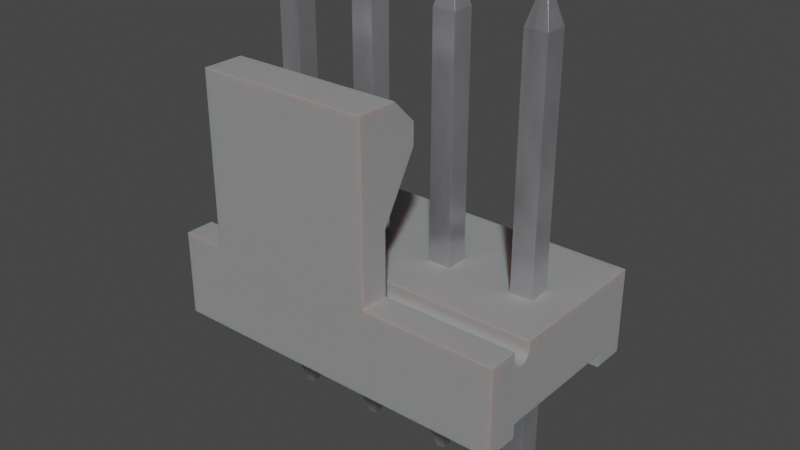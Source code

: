 # Source: Conn_Molex_KK_1x4_0470531000.blend  (saved by Blender 4.1.24; exported with 4.5.12 LTS)
import bpy
from mathutils import Matrix  # noqa: F401  (used for matrix-valued properties, if any)

bpy.ops.wm.read_factory_settings(use_empty=True)
scene = bpy.context.scene
scene.name = 'Scene'

# ---- collections
col_conn_molex_kk_1x4_0470531000 = bpy.data.collections.new('Conn_Molex_KK_1x4_0470531000'); scene.collection.children.link(col_conn_molex_kk_1x4_0470531000)

# ---- materials (node trees are filled in below, after node groups)
mat_plastic_case_white = bpy.data.materials.new('plastic_case_white')
mat_plastic_case_white.preview_render_type = 'CUBE'
mat_metal_pins = bpy.data.materials.new('metal_pins')
mat_metal_pins.preview_render_type = 'CUBE'

# ---- material node trees
mat_plastic_case_white.use_nodes = True; mat_plastic_case_white.node_tree.nodes.clear()
_N = mat_plastic_case_white.node_tree.nodes; _L = mat_plastic_case_white.node_tree.links
n0 = _N.new('ShaderNodeOutputMaterial'); n0.name = 'Material Output'; n0.location = (300, 300)
n1 = _N.new('ShaderNodeBsdfPrincipled'); n1.name = 'Principled BSDF'; n1.location = (-34, 272)
n1.distribution = 'GGX'
n1.subsurface_method = 'BURLEY'
n1.inputs[1].default_value = 0.02
n1.inputs[2].default_value = 0.4636
n1.inputs[3].default_value = 1.4
n1.inputs[8].default_value = 1.0
n1.inputs[10].default_value = 0.3682
n1.inputs[13].default_value = 0.6591
n1.inputs[18].default_value = 0.2318
n1.inputs[20].default_value = 0.6709
n1.inputs[24].default_value = 0.1191
n1.inputs[27].default_value = (0.0, 0.0, 0.0, 1.0)
n1.inputs[28].default_value = 1.0
n2 = _N.new('ShaderNodeMapping'); n2.name = 'Mapping'; n2.location = (-1010, 265)
n2.inputs[3].default_value = (3.0, 1.0, 1.0)
n3 = _N.new('ShaderNodeTexCoord'); n3.name = 'Texture Coordinate'; n3.location = (-1250, 180)
n4 = _N.new('ShaderNodeBump'); n4.name = 'Bump'; n4.location = (-376, -99)
n4.inputs[0].default_value = 0.05
n4.inputs[1].default_value = 1.0
n4.inputs[2].default_value = 1.0
n5 = _N.new('ShaderNodeTexNoise'); n5.name = 'Noise Texture'; n5.location = (-662, 176)
n5.inputs[2].default_value = 88.0
n5.inputs[3].default_value = 10.8
n5.inputs[4].default_value = 0.9167
n5.inputs[8].default_value = 1.6
n6 = _N.new('ShaderNodeValToRGB'); n6.name = 'ColorRamp'; n6.location = (-354, 186)
while len(n6.color_ramp.elements) > 1: n6.color_ramp.elements.remove(n6.color_ramp.elements[-1])
n6.color_ramp.elements[0].position = 0.0; n6.color_ramp.elements[0].color = (0.2596, 0.2596, 0.2596, 1.0)
_e = n6.color_ramp.elements.new(1.0); _e.color = (0.6303, 0.6303, 0.6303, 1.0)
n7 = _N.new('ShaderNodeMix'); n7.name = 'Mix'; n7.location = (-204, 152)
n7.data_type = 'RGBA'
n7.inputs[0].default_value = 0.3682
n7.inputs[7].default_value = (0.2525, 0.2525, 0.2525, 1.0)
_L.new(n5.outputs[0], n6.inputs[0])
_L.new(n1.outputs[0], n0.inputs[0])
_L.new(n3.outputs[2], n2.inputs[0])
_L.new(n2.outputs[0], n5.inputs[0])
_L.new(n5.outputs[0], n4.inputs[3])
_L.new(n4.outputs[0], n1.inputs[5])
_L.new(n6.outputs[0], n7.inputs[6])
_L.new(n7.outputs[2], n1.inputs[0])
n0.is_active_output = True
mat_metal_pins.use_nodes = True; mat_metal_pins.node_tree.nodes.clear()
_N = mat_metal_pins.node_tree.nodes; _L = mat_metal_pins.node_tree.links
n0 = _N.new('ShaderNodeMapping'); n0.name = 'Mapping'; n0.location = (-1447, -91)
n0.inputs[3].default_value = (4.8, 1.2, 1.1)
n1 = _N.new('ShaderNodeBsdfPrincipled'); n1.name = 'Principled BSDF'; n1.location = (-560, 254)
n1.distribution = 'GGX'
n1.subsurface_method = 'BURLEY'
n1.inputs[1].default_value = 0.7818
n1.inputs[2].default_value = 0.2886
n1.inputs[3].default_value = 1.45
n1.inputs[13].default_value = 0.0
n1.inputs[27].default_value = (0.0, 0.0, 0.0, 1.0)
n1.inputs[28].default_value = 1.0
n2 = _N.new('ShaderNodeOutputMaterial'); n2.name = 'Material Output.002'; n2.location = (-205, 253)
n2.width = 213
n3 = _N.new('ShaderNodeTexNoise'); n3.name = 'Noise Texture.002'; n3.location = (-1228, -73)
n3.inputs[2].default_value = 0.1
n3.inputs[3].default_value = 7.0
n3.inputs[4].default_value = 0.6
n3.inputs[8].default_value = 0.4
n4 = _N.new('ShaderNodeTexCoord'); n4.name = 'Texture Coordinate'; n4.location = (-1636, -116)
n5 = _N.new('ShaderNodeMix'); n5.name = 'Mix.001'; n5.location = (-921, 45)
n5.data_type = 'RGBA'
n5.inputs[6].default_value = (0.9398, 0.9547, 1.0, 1.0)
n5.inputs[7].default_value = (0.13, 0.1259, 0.1359, 1.0)
n6 = _N.new('ShaderNodeBump'); n6.name = 'Bump.001'; n6.location = (-1001, -227)
n6.inputs[0].default_value = 0.05
n6.inputs[1].default_value = 0.01
n6.inputs[2].default_value = 1.0
_L.new(n1.outputs[0], n2.inputs[0])
_L.new(n3.outputs[0], n6.inputs[3])
_L.new(n0.outputs[0], n3.inputs[0])
_L.new(n3.outputs[0], n5.inputs[0])
_L.new(n4.outputs[3], n0.inputs[0])
_L.new(n5.outputs[2], n1.inputs[0])
_L.new(n6.outputs[0], n1.inputs[5])
n2.is_active_output = True

# ---- world
world_world = bpy.data.worlds.new('World'); scene.world = world_world
world_world.use_nodes = True; world_world.node_tree.nodes.clear()
_N = world_world.node_tree.nodes; _L = world_world.node_tree.links
n0 = _N.new('ShaderNodeOutputWorld'); n0.name = 'World Output'; n0.location = (300, 300)
n1 = _N.new('ShaderNodeBackground'); n1.name = 'Background'; n1.location = (10, 300)
n1.inputs[0].default_value = (0.05088, 0.05088, 0.05088, 1.0)
_L.new(n1.outputs[0], n0.inputs[0])
n0.is_active_output = True
world_world.color = (0.05088, 0.05088, 0.05088)
world_world.use_sun_shadow = False
world_world.sun_shadow_jitter_overblur = 0.0

# ---- meshes
me_conn_molex_kk_1x4_0470531000 = bpy.data.meshes.new('Conn_Molex_KK_1x4_0470531000')
me_conn_molex_kk_1x4_0470531000.from_pydata([(8.91, 2.54, -2.384e-07), (5.555, 2.385, -2.384e-07), (4.605, 2.16, -2.384e-07), (5.539, 2.037, -2.384e-07), (5.318, 1.749, -2.384e-07), (5.08, 1.685, -2.384e-07), (4.669, 1.922, -2.384e-07), (8.91, -2.41, 2.15), (8.91, -2.228, 2.01), (8.91, -2.15, 2.0), (8.91, -2.072, 2.01), (8.91, -2.0, 2.04), (8.91, -1.938, 2.088), (8.91, -1.89, 2.15), (8.91, -1.86, 2.222), (8.91, -1.85, 2.3), (8.91, 1.54, -2.384e-07), (5.08, -2.45, 2.5), (8.91, -3.3, 2.5), (3.529e-07, -3.3, 2.5), (5.08, -3.3, 2.5), (8.91, -3.3, 0.0), (8.91, -2.3, 0.0), (-1.29, -2.3, 0.0), (8.91, -2.3, 0.4), (8.91, 1.54, 0.4), (0.325, -0.325, 0.4), (0.325, 0.325, 0.4), (2.865, -0.325, 0.4), (5.405, -0.325, 0.4), (5.405, 0.325, 0.4), (4.755, 0.325, 0.4), (-1.29, 2.54, 2.5), (8.91, 2.54, 2.5), (-1.29, -1.85, 2.5), (8.91, -1.85, 2.5), (-0.325, 0.325, 2.5), (2.215, 0.325, 2.5), (2.865, 0.325, 2.5), (4.755, -0.325, 2.5), (7.945, 0.325, 2.5), (8.91, -2.44, 2.222), (8.91, -2.362, 2.088), (8.91, -2.3, 2.04), (-1.29, -2.228, 2.01), (-1.29, -1.89, 2.15), (-1.29, -1.86, 2.222), (8.91, -2.45, 2.5), (8.91, -2.45, 2.3), (-1.29, -2.45, 2.5), (5.08, -2.45, 4.35), (5.08, -3.3, 7.5), (3.529e-07, -3.3, 7.5), (2.48e-07, -2.1, 7.5), (2.786e-07, -2.45, 2.5), (2.786e-07, -2.45, 4.35), (5.08, -1.4, 6.169), (1.868e-07, -1.4, 6.169), (5.08, -2.1, 7.5), (5.08, -1.4, 6.8), (1.868e-07, -1.4, 6.8), (-1.29, -2.45, 2.3), (-1.29, -2.44, 2.222), (-1.29, -2.41, 2.15), (-1.29, -2.362, 2.088), (-1.29, -2.3, 2.04), (-1.29, -2.15, 2.0), (-1.29, -2.072, 2.01), (-1.29, -2.0, 2.04), (-1.29, -1.938, 2.088), (-1.29, -1.85, 2.3), (-1.29, 2.54, -2.384e-07), (-1.29, 1.54, -2.384e-07), (-1.29, 1.54, 0.4), (-1.29, -2.3, 0.4), (-1.29, -3.3, 0.0), (-1.29, -3.3, 2.5), (0.325, -0.325, 2.5), (-0.325, -0.325, 2.5), (-0.325, -0.325, 0.4), (-0.325, -0.325, 9.25), (0.325, -0.325, 9.25), (0.124, 0.124, 10.0), (-0.124, 0.124, 10.0), (-0.124, -0.124, 10.0), (-0.325, 0.325, 9.25), (0.325, 0.325, 9.25), (0.325, 0.325, 2.5), (-0.325, 0.325, 0.4), (-0.325, 0.325, -2.75), (-0.325, -0.325, -2.75), (-0.124, 0.124, -3.5), (-0.124, -0.124, -3.5), (0.124, -0.124, -3.5), (0.325, 0.325, -2.75), (0.124, 0.124, -3.5), (0.325, -0.325, -2.75), (0.124, -0.124, 10.0), (2.865, -0.325, 2.5), (2.215, -0.325, 2.5), (2.215, -0.325, -2.75), (2.865, -0.325, -2.75), (2.215, -0.325, 0.4), (2.664, -0.124, 10.0), (2.416, 0.124, 10.0), (2.416, -0.124, 10.0), (2.215, 0.325, 9.25), (2.664, 0.124, 10.0), (2.865, 0.325, 9.25), (2.215, 0.325, -2.75), (2.215, 0.325, 0.4), (2.215, -0.325, 9.25), (2.664, 0.124, -3.5), (2.664, -0.124, -3.5), (2.416, -0.124, -3.5), (2.416, 0.124, -3.5), (2.865, 0.325, -2.75), (2.865, -0.325, 9.25), (2.865, 0.325, 0.4), (4.755, -0.325, 9.25), (4.755, -0.325, -2.75), (5.405, -0.325, -2.75), (4.755, -0.325, 0.4), (4.956, -0.124, 10.0), (5.204, -0.124, 10.0), (4.956, 0.124, 10.0), (5.204, 0.124, 10.0), (5.405, 0.325, 2.5), (4.755, 0.325, 2.5), (5.405, 0.325, -2.75), (4.755, 0.325, 9.25), (4.956, -0.124, -3.5), (5.204, -0.124, -3.5), (5.204, 0.124, -3.5), (4.956, 0.124, -3.5), (4.755, 0.325, -2.75), (5.405, -0.325, 9.25), (5.405, -0.325, 2.5), (5.405, 0.325, 9.25), (7.295, -0.325, 2.5), (7.295, -0.325, 0.4), (7.945, -0.325, 0.4), (7.295, -0.325, 9.25), (7.496, -0.124, 10.0), (7.496, 0.124, 10.0), (7.295, 0.325, 9.25), (7.945, 0.325, 9.25), (7.295, 0.325, 0.4), (7.945, 0.325, 0.4), (7.945, 0.325, -2.75), (7.295, 0.325, 2.5), (7.295, -0.325, -2.75), (7.496, -0.124, -3.5), (7.945, -0.325, -2.75), (7.744, -0.124, -3.5), (7.496, 0.124, -3.5), (7.295, 0.325, -2.75), (7.744, 0.124, -3.5), (7.945, -0.325, 2.5), (7.945, -0.325, 9.25), (7.744, -0.124, 10.0), (7.744, 0.124, 10.0), (5.539, 2.037, -2.05), (5.491, 1.922, -2.05), (5.416, 1.824, -2.05), (5.08, 1.685, -2.05), (4.957, 1.701, -2.05), (4.621, 2.037, -2.05), (5.555, 2.16, -2.384e-07), (5.491, 1.923, -2.384e-07), (5.416, 1.824, -2.384e-07), (5.203, 1.701, -2.384e-07), (4.957, 1.701, -2.384e-07), (4.842, 1.749, -2.384e-07), (4.744, 1.824, -2.384e-07), (4.621, 2.037, -2.384e-07), (4.855, 2.16, -2.3), (5.297, 2.102, -2.3), (5.275, 2.048, -2.3), (5.239, 2.001, -2.3), (5.08, 1.935, -2.3), (4.968, 1.965, -2.3), (4.921, 2.001, -2.3), (4.885, 2.048, -2.3), (5.555, 2.16, -2.05), (5.318, 1.749, -2.05), (5.203, 1.701, -2.05), (4.842, 1.749, -2.05), (4.744, 1.824, -2.05), (4.669, 1.922, -2.05), (4.777, 1.985, -2.175), (4.905, 1.857, -2.175), (5.08, 1.81, -2.175), (5.255, 1.857, -2.175), (5.383, 1.985, -2.175), (5.305, 2.16, -2.3), (5.192, 1.965, -2.3), (5.138, 1.943, -2.3), (5.022, 1.943, -2.3), (4.863, 2.102, -2.3), (4.855, 2.385, -2.3), (5.555, 2.385, -2.05), (5.305, 2.385, -2.3), (4.605, 2.16, -2.05), (4.605, 2.385, -2.384e-07), (4.605, 2.385, -2.05)], [], [(28, 122, 29, 24, 74, 26, 27, 88, 79, 73, 118, 110, 102), (132, 133, 129, 121), (5, 171, 4, 170, 169, 3, 168, 0, 16, 72, 173, 172), (205, 204, 1, 201, 202, 200), (19, 54, 49, 76), (45, 13, 14, 46), (18, 47, 17, 20), (149, 156, 147, 148), (164, 163, 169, 170), (91, 92, 90, 89), (20, 51, 52, 19, 76, 75, 21, 18), (187, 166, 172, 173), (143, 160, 161, 144), (114, 113, 101, 100), (64, 42, 43, 65), (127, 128, 130, 138), (115, 114, 100, 109), (99, 111, 106, 37), (131, 132, 121, 120), (24, 22, 23, 74), (189, 188, 174, 6), (142, 159, 160, 143), (203, 167, 175, 2), (142, 139, 158, 159), (9, 66, 44, 8), (146, 145, 144, 161), (31, 135, 120, 122), (107, 103, 117, 108), (123, 124, 126, 125), (154, 152, 155, 157), (119, 136, 124, 123), (127, 138, 136, 137), (105, 103, 107, 104), (139, 142, 145, 150), (16, 25, 73, 72), (74, 73, 79, 26), (96, 26, 79, 90), (40, 158, 139, 127, 137, 39, 34, 35, 33), (58, 59, 60, 53), (167, 189, 6, 175), (1, 168, 184, 201), (40, 146, 159, 158), (62, 41, 7, 63), (168, 3, 162, 184), (56, 50, 55, 57), (121, 29, 122, 120), (66, 9, 10, 67), (42, 64, 63, 7), (11, 68, 67, 10), (15, 70, 46, 14), (8, 44, 65, 43), (13, 45, 69, 12), (80, 81, 97, 84), (58, 51, 20, 17, 50, 56, 59), (188, 187, 173, 174), (175, 6, 174, 173, 72, 71, 0, 168, 1, 204, 2), (52, 53, 60, 57, 55, 54, 19), (128, 127, 139, 150, 40, 33, 32, 36, 87, 99, 37, 38, 98, 34, 39), (48, 61, 49, 54, 55, 50, 17, 47), (186, 185, 4, 171), (152, 154, 153, 151), (78, 80, 85, 36), (101, 28, 102, 100), (87, 86, 81, 77), (116, 109, 110, 118), (88, 89, 90, 79), (26, 96, 94, 27), (59, 56, 57, 60), (105, 104, 106, 111), (93, 92, 91, 95), (86, 85, 83, 82), (87, 36, 85, 86), (94, 89, 88, 27), (21, 22, 24, 25, 16, 0, 33, 35, 15, 14, 13, 12, 11, 10, 9, 8, 43, 42, 7, 41, 48, 47, 18), (108, 106, 104, 107), (12, 69, 68, 11), (93, 95, 94, 96), (51, 58, 53, 52), (80, 78, 77, 81), (138, 130, 125, 126), (82, 97, 81, 86), (111, 99, 98, 117), (38, 108, 117, 98), (110, 109, 100, 102), (38, 37, 106, 108), (22, 21, 75, 23), (28, 101, 116, 118), (89, 94, 95, 91), (123, 125, 130, 119), (109, 116, 112, 115), (113, 114, 115, 112), (39, 119, 130, 128), (119, 39, 137, 136), (129, 135, 31, 30), (31, 122, 28, 118, 73, 25, 141, 148, 147, 140, 24, 29, 30), (135, 129, 133, 134), (134, 131, 120, 135), (75, 76, 49, 61, 62, 63, 64, 65, 44, 66, 67, 68, 69, 45, 46, 70, 34, 32, 71, 72, 73, 74, 23), (153, 141, 140, 151), (132, 131, 134, 133), (166, 165, 5, 172), (155, 152, 151, 156), (29, 121, 129, 30), (15, 35, 34, 70), (141, 25, 24, 140), (147, 156, 151, 140), (40, 150, 145, 146), (126, 124, 136, 138), (143, 144, 145, 142), (84, 83, 85, 80), (161, 160, 159, 146), (61, 48, 41, 62), (92, 93, 96, 90), (154, 157, 149, 153), (71, 32, 33, 0), (185, 164, 170, 4), (113, 112, 116, 101), (111, 117, 103, 105), (163, 162, 3, 169), (99, 87, 77, 78, 36, 32, 34, 98), (141, 153, 149, 148), (190, 203, 176), (190, 183, 182), (190, 199, 183), (190, 176, 199), (190, 188, 189), (190, 189, 167), (190, 167, 203), (191, 181, 198), (191, 182, 181), (191, 166, 187), (191, 187, 188), (191, 188, 190), (191, 190, 182), (192, 180, 197), (192, 198, 180), (192, 186, 165), (192, 165, 166), (192, 191, 198), (192, 166, 191), (193, 196, 179), (193, 197, 196), (193, 164, 185), (193, 185, 186), (193, 186, 192), (193, 192, 197), (194, 177, 195), (194, 178, 177), (194, 179, 178), (194, 195, 184), (194, 184, 162), (194, 162, 163), (194, 163, 164), (194, 193, 179), (194, 164, 193), (205, 203, 2, 204), (195, 202, 201, 184), (183, 199, 176, 200, 202, 195, 177, 178, 179, 196, 197, 180, 198, 181, 182), (156, 149, 157, 155), (84, 97, 82, 83), (203, 205, 200, 176), (165, 186, 171, 5)])
me_conn_molex_kk_1x4_0470531000.polygons.foreach_set('use_smooth', [True] * 162)
me_conn_molex_kk_1x4_0470531000.polygons.foreach_set('material_index', [0, 1, 0, 0, 0, 0, 0, 1, 0, 1, 0, 0, 1, 1, 0, 1, 1, 1, 1, 0, 0, 1, 0, 1, 0, 1, 1, 1, 1, 1, 1, 1, 1, 1, 0, 0, 1, 0, 0, 0, 0, 1, 0, 0, 0, 1, 0, 0, 0, 0, 0, 0, 1, 0, 0, 0, 0, 0, 0, 0, 1, 1, 1, 1, 1, 1, 1, 0, 1, 1, 1, 1, 1, 0, 1, 0, 1, 0, 1, 1, 1, 1, 1, 1, 1, 0, 1, 1, 1, 1, 1, 1, 1, 1, 0, 1, 1, 0, 1, 1, 0, 1, 1, 0, 0, 1, 1, 1, 1, 1, 1, 0, 1, 1, 0, 0, 1, 1, 0, 0, 1, 0, 0, 0, 0, 0, 0, 0, 0, 0, 0, 0, 0, 0, 0, 0, 0, 0, 0, 0, 0, 0, 0, 0, 0, 0, 0, 0, 0, 0, 0, 0, 0, 0, 0, 0, 0, 0, 1, 1, 0, 0])
_k = set([(0, 16), (0, 33), (0, 71), (1, 168), (1, 201), (1, 204), (2, 175), (2, 204), (3, 168), (3, 169), (4, 170), (4, 171), (5, 171), (5, 172), (6, 174), (6, 175), (7, 41), (7, 42), (8, 9), (8, 43), (9, 10), (10, 11), (11, 12), (12, 13), (13, 14), (14, 15), (15, 35), (16, 25), (16, 72), (17, 20), (17, 47), (17, 50), (18, 20), (18, 21), (18, 47), (19, 52), (19, 54), (19, 76), (20, 51), (21, 22), (21, 75), (22, 23), (22, 24), (23, 74), (23, 75), (24, 25), (24, 74), (25, 73), (26, 27), (26, 79), (26, 96), (27, 88), (27, 94), (28, 101), (28, 102), (28, 118), (29, 30), (29, 121), (29, 122), (30, 31), (30, 129), (31, 122), (31, 135), (32, 33), (32, 34), (32, 71), (33, 35), (34, 35), (34, 70), (36, 78), (36, 85), (36, 87), (37, 38), (37, 99), (37, 106), (38, 98), (38, 108), (39, 119), (39, 128), (39, 137), (40, 146), (40, 150), (40, 158), (41, 48), (42, 43), (44, 65), (44, 66), (45, 46), (45, 69), (46, 70), (47, 48), (49, 54), (49, 61), (49, 76), (50, 55), (50, 56), (51, 52), (51, 58), (52, 53), (53, 58), (53, 60), (54, 55), (55, 57), (56, 57), (56, 59), (57, 60), (58, 59), (59, 60), (61, 62), (62, 63), (63, 64), (64, 65), (66, 67), (67, 68), (68, 69), (71, 72), (72, 73), (73, 74), (75, 76), (77, 78), (77, 81), (77, 87), (78, 80), (79, 88), (79, 90), (80, 81), (80, 84), (80, 85), (81, 86), (81, 97), (82, 83), (82, 86), (82, 97), (83, 84), (83, 85), (84, 97), (85, 86), (86, 87), (88, 89), (89, 90), (89, 91), (89, 94), (90, 92), (90, 96), (91, 92), (91, 95), (92, 93), (93, 95), (93, 96), (94, 95), (94, 96), (98, 99), (98, 117), (99, 111), (100, 101), (100, 102), (100, 109), (100, 114), (101, 113), (101, 116), (102, 110), (103, 105), (103, 107), (103, 117), (104, 105), (104, 106), (104, 107), (105, 111), (106, 108), (106, 111), (107, 108), (108, 117), (109, 110), (109, 115), (109, 116), (110, 118), (111, 117), (112, 113), (112, 115), (112, 116), (113, 114), (114, 115), (116, 118), (119, 123), (119, 130), (119, 136), (120, 121), (120, 122), (120, 131), (120, 135), (121, 129), (121, 132), (123, 124), (123, 125), (124, 126), (124, 136), (125, 126), (125, 130), (126, 138), (127, 128), (127, 137), (127, 138), (128, 130), (129, 133), (129, 135), (130, 138), (131, 132), (131, 134), (132, 133), (133, 134), (134, 135), (136, 137), (136, 138), (139, 142), (139, 150), (139, 158), (140, 141), (140, 147), (140, 151), (141, 148), (141, 153), (142, 143), (142, 145), (142, 159), (143, 144), (143, 160), (144, 145), (144, 161), (145, 146), (145, 150), (146, 159), (146, 161), (147, 148), (147, 156), (148, 149), (149, 153), (149, 156), (149, 157), (151, 152), (151, 153), (151, 156), (152, 154), (152, 155), (153, 154), (154, 157), (155, 156), (155, 157), (158, 159), (159, 160), (160, 161), (162, 163), (162, 184), (163, 164), (164, 185), (165, 166), (165, 186), (166, 187), (167, 189), (167, 203), (169, 170), (172, 173), (173, 174), (176, 199), (176, 200), (177, 178), (177, 195), (178, 179), (179, 196), (180, 197), (180, 198), (181, 182), (181, 198), (182, 183), (183, 199), (184, 201), (185, 186), (187, 188), (188, 189), (195, 202), (196, 197), (200, 202), (200, 205), (201, 202), (203, 205), (204, 205)])
me_conn_molex_kk_1x4_0470531000.attributes.new('sharp_edge', 'BOOLEAN', 'EDGE').data.foreach_set('value', [ (min(e.vertices), max(e.vertices)) in _k for e in me_conn_molex_kk_1x4_0470531000.edges])
_uv = me_conn_molex_kk_1x4_0470531000.uv_layers.new(name='UVMap')
_uv.uv.foreach_set('vector', [0.43, 0.5041, 0.57, 0.5041, 0.6181, 0.5041, 0.8778, 0.3578, 0.1222, 0.3578, 0.2419, 0.5041, 0.2419, 0.5522, 0.1937, 0.5522, 0.1937, 0.5041, 0.1222, 0.6422, 0.43, 0.5522, 0.3819, 0.5522, 0.3819, 0.5041, 0.519, 0.0, 0.5373, 0.0, 0.5522, 0.05556, 0.5041, 0.05556, 0.5941, 0.653, 0.6032, 0.6542, 0.6117, 0.6577, 0.619, 0.6633, 0.6245, 0.6706, 0.6281, 0.679, 0.6293, 0.6881, 0.8778, 0.7163, 0.8778, 0.6422, 0.1222, 0.6422, 0.5765, 0.6577, 0.585, 0.6542, 0.5589, 0.1074, 0.5589, 0.2593, 0.6293, 0.2593, 0.6293, 0.1074, 0.6107, 0.08889, 0.5774, 0.08889, 0.2178, 0.2837, 0.2178, 0.3467, 0.1222, 0.3467, 0.1222, 0.2837, 0.1222, 0.4185, 0.8778, 0.4185, 0.8778, 0.4239, 0.1222, 0.4239, 0.8778, 0.2837, 0.8778, 0.3467, 0.5941, 0.3467, 0.5941, 0.2837, 0.8063, 0.05556, 0.7581, 0.05556, 0.7581, 0.2889, 0.8063, 0.2889, 0.6633, 0.1074, 0.6706, 0.1074, 0.6706, 0.2593, 0.6633, 0.2593, 0.5373, 0.0, 0.519, 0.0, 0.5041, 0.05556, 0.5522, 0.05556, 0.5941, 0.4444, 0.5941, 0.8148, 0.2178, 0.8148, 0.2178, 0.4444, 0.1222, 0.4444, 0.1222, 0.2593, 0.8778, 0.2593, 0.8778, 0.4444, 0.5765, 0.1074, 0.585, 0.1074, 0.585, 0.2593, 0.5765, 0.2593, 0.773, 0.519, 0.7914, 0.519, 0.7914, 0.5373, 0.773, 0.5373, 0.3967, 0.0, 0.4151, 0.0, 0.43, 0.05556, 0.3819, 0.05556, 0.1222, 0.3532, 0.8778, 0.3532, 0.8778, 0.3578, 0.1222, 0.3578, 0.6181, 0.4444, 0.57, 0.4444, 0.57, 0.9444, 0.6181, 0.9444, 0.5373, 0.0, 0.519, 0.0, 0.5041, 0.05556, 0.5522, 0.05556, 0.5041, 0.4444, 0.5041, 0.9444, 0.5522, 0.9444, 0.5522, 0.4444, 0.5849, 0.0, 0.6033, 0.0, 0.6181, 0.05556, 0.57, 0.05556, 0.8778, 0.2889, 0.8778, 0.2593, 0.1222, 0.2593, 0.1222, 0.2889, 0.6706, 0.1074, 0.6633, 0.1074, 0.6633, 0.2593, 0.6706, 0.2593, 0.7581, 0.9444, 0.8063, 0.9444, 0.7914, 1.0, 0.773, 1.0, 0.6881, 0.1074, 0.679, 0.1074, 0.679, 0.2593, 0.6881, 0.2593, 0.7581, 0.9444, 0.7581, 0.4444, 0.8063, 0.4444, 0.8063, 0.9444, 0.8778, 0.3689, 0.1222, 0.3689, 0.1222, 0.3631, 0.8778, 0.3631, 0.8063, 0.9444, 0.7581, 0.9444, 0.773, 1.0, 0.7914, 1.0, 0.5522, 0.2889, 0.5522, 0.05556, 0.5041, 0.05556, 0.5041, 0.2889, 0.5373, 1.0, 0.519, 1.0, 0.5041, 0.9444, 0.5522, 0.9444, 0.5849, 0.519, 0.6033, 0.519, 0.6033, 0.5373, 0.5849, 0.5373, 0.7914, 0.519, 0.773, 0.519, 0.773, 0.5373, 0.7914, 0.5373, 0.57, 0.9444, 0.6181, 0.9444, 0.6033, 1.0, 0.5849, 1.0, 0.5522, 0.4444, 0.5522, 0.9444, 0.5041, 0.9444, 0.5041, 0.4444, 0.3967, 0.519, 0.4151, 0.519, 0.4151, 0.5373, 0.3967, 0.5373, 0.5041, 0.4444, 0.5041, 0.9444, 0.5522, 0.9444, 0.5522, 0.4444, 0.8778, 0.2593, 0.8778, 0.2889, 0.1222, 0.2889, 0.1222, 0.2593, 0.1222, 0.3578, 0.1222, 0.6422, 0.1937, 0.5041, 0.2419, 0.5041, 0.2419, 0.05556, 0.2419, 0.2889, 0.1937, 0.2889, 0.1937, 0.05556, 0.8063, 0.5522, 0.8063, 0.5041, 0.7581, 0.5041, 0.6181, 0.5522, 0.6181, 0.5041, 0.57, 0.5041, 0.1222, 0.3911, 0.8778, 0.3911, 0.8778, 0.7163, 0.5941, 0.3726, 0.5941, 0.4244, 0.2178, 0.4244, 0.2178, 0.3726, 0.679, 0.1074, 0.6706, 0.1074, 0.6706, 0.2593, 0.679, 0.2593, 0.7048, 0.2593, 0.6881, 0.2593, 0.6881, 0.1074, 0.7048, 0.1074, 0.5522, 0.4444, 0.5522, 0.9444, 0.5041, 0.9444, 0.5041, 0.4444, 0.1222, 0.4239, 0.8778, 0.4239, 0.8778, 0.4185, 0.1222, 0.4185, 0.6881, 0.2593, 0.679, 0.2593, 0.679, 0.1074, 0.6881, 0.1074, 0.5941, 0.7162, 0.5941, 0.5815, 0.2178, 0.5815, 0.2178, 0.7162, 0.6181, 0.05556, 0.6181, 0.2889, 0.57, 0.2889, 0.57, 0.05556, 0.1222, 0.3689, 0.8778, 0.3689, 0.8778, 0.3746, 0.1222, 0.3746, 0.8778, 0.4139, 0.1222, 0.4139, 0.1222, 0.4185, 0.8778, 0.4185, 0.8778, 0.38, 0.1222, 0.38, 0.1222, 0.3746, 0.8778, 0.3746, 0.8778, 0.4296, 0.1222, 0.4296, 0.1222, 0.4239, 0.8778, 0.4239, 0.8778, 0.3631, 0.1222, 0.3631, 0.1222, 0.3578, 0.8778, 0.3578, 0.8778, 0.4185, 0.1222, 0.4185, 0.1222, 0.4139, 0.8778, 0.4139, 0.1937, 0.9444, 0.2419, 0.9444, 0.227, 1.0, 0.2086, 1.0, 0.3726, 0.8148, 0.2837, 0.8148, 0.2837, 0.4444, 0.3467, 0.4444, 0.3467, 0.5815, 0.4244, 0.7162, 0.4244, 0.763, 0.5692, 0.1074, 0.5765, 0.1074, 0.5765, 0.2593, 0.5692, 0.2593, 0.5601, 0.679, 0.5636, 0.6706, 0.5692, 0.6633, 0.5765, 0.6577, 0.1222, 0.6422, 0.1222, 0.7163, 0.8778, 0.7163, 0.6293, 0.6881, 0.6293, 0.7048, 0.5589, 0.7048, 0.5589, 0.6881, 0.2837, 0.8148, 0.3726, 0.8148, 0.4244, 0.763, 0.4244, 0.7162, 0.3467, 0.5815, 0.3467, 0.4444, 0.2837, 0.4444, 0.57, 0.5522, 0.6181, 0.5522, 0.7581, 0.5041, 0.7581, 0.5522, 0.8063, 0.5522, 0.8778, 0.7163, 0.1222, 0.7163, 0.1937, 0.5522, 0.2419, 0.5522, 0.3819, 0.5041, 0.3819, 0.5522, 0.43, 0.5522, 0.43, 0.5041, 0.1222, 0.3911, 0.57, 0.5041, 0.8778, 0.4296, 0.1222, 0.4296, 0.1222, 0.4444, 0.2178, 0.4444, 0.2178, 0.5815, 0.5941, 0.5815, 0.5941, 0.4444, 0.8778, 0.4444, 0.6032, 0.1074, 0.6117, 0.1074, 0.6117, 0.2593, 0.6032, 0.2593, 0.773, 0.0, 0.7914, 0.0, 0.8063, 0.05556, 0.7581, 0.05556, 0.5041, 0.4444, 0.5041, 0.9444, 0.5522, 0.9444, 0.5522, 0.4444, 0.43, 0.05556, 0.43, 0.2889, 0.3819, 0.2889, 0.3819, 0.05556, 0.5522, 0.4444, 0.5522, 0.9444, 0.5041, 0.9444, 0.5041, 0.4444, 0.43, 0.05556, 0.3819, 0.05556, 0.3819, 0.2889, 0.43, 0.2889, 0.5522, 0.2889, 0.5522, 0.05556, 0.5041, 0.05556, 0.5041, 0.2889, 0.5041, 0.2889, 0.5041, 0.05556, 0.5522, 0.05556, 0.5522, 0.2889, 0.5941, 0.763, 0.5941, 0.7162, 0.2178, 0.7162, 0.2178, 0.763, 0.519, 1.0, 0.5373, 1.0, 0.5522, 0.9444, 0.5041, 0.9444, 0.227, 0.519, 0.2086, 0.519, 0.2086, 0.5373, 0.227, 0.5373, 0.2419, 0.9444, 0.1937, 0.9444, 0.2086, 1.0, 0.227, 1.0, 0.2419, 0.4444, 0.1937, 0.4444, 0.1937, 0.9444, 0.2419, 0.9444, 0.2419, 0.05556, 0.1937, 0.05556, 0.1937, 0.2889, 0.2419, 0.2889, 0.2837, 0.2593, 0.3578, 0.2593, 0.3578, 0.2889, 0.6422, 0.2889, 0.6422, 0.2593, 0.7163, 0.2593, 0.7163, 0.4444, 0.3911, 0.4444, 0.3911, 0.4296, 0.3904, 0.4239, 0.3881, 0.4185, 0.3846, 0.4139, 0.38, 0.4104, 0.3746, 0.4082, 0.3689, 0.4074, 0.3631, 0.4082, 0.3578, 0.4104, 0.3532, 0.4139, 0.3496, 0.4185, 0.3474, 0.4239, 0.3467, 0.4296, 0.3467, 0.4444, 0.2837, 0.4444, 0.43, 0.9444, 0.3819, 0.9444, 0.3967, 1.0, 0.4151, 1.0, 0.8778, 0.3846, 0.1222, 0.3846, 0.1222, 0.38, 0.8778, 0.38, 0.519, 0.0, 0.5373, 0.0, 0.5522, 0.05556, 0.5041, 0.05556, 0.5941, 0.2837, 0.5941, 0.3726, 0.2178, 0.3726, 0.2178, 0.2837, 0.1937, 0.9444, 0.1937, 0.4444, 0.2419, 0.4444, 0.2419, 0.9444, 0.6181, 0.9444, 0.57, 0.9444, 0.5849, 1.0, 0.6033, 1.0, 0.5373, 1.0, 0.519, 1.0, 0.5041, 0.9444, 0.5522, 0.9444, 0.3819, 0.9444, 0.3819, 0.4444, 0.43, 0.4444, 0.43, 0.9444, 0.5522, 0.4444, 0.5522, 0.9444, 0.5041, 0.9444, 0.5041, 0.4444, 0.5522, 0.2889, 0.5522, 0.05556, 0.5041, 0.05556, 0.5041, 0.2889, 0.43, 0.4444, 0.3819, 0.4444, 0.3819, 0.9444, 0.43, 0.9444, 0.8778, 0.3578, 0.8778, 0.2837, 0.1222, 0.2837, 0.1222, 0.3578, 0.5041, 0.2889, 0.5041, 0.05556, 0.5522, 0.05556, 0.5522, 0.2889, 0.1937, 0.05556, 0.2419, 0.05556, 0.227, 0.0, 0.2086, 0.0, 0.519, 1.0, 0.5373, 1.0, 0.5522, 0.9444, 0.5041, 0.9444, 0.3819, 0.05556, 0.43, 0.05556, 0.4151, 0.0, 0.3967, 0.0, 0.4151, 0.519, 0.3967, 0.519, 0.3967, 0.5373, 0.4151, 0.5373, 0.5041, 0.4444, 0.5041, 0.9444, 0.5522, 0.9444, 0.5522, 0.4444, 0.57, 0.9444, 0.57, 0.4444, 0.6181, 0.4444, 0.6181, 0.9444, 0.6181, 0.05556, 0.57, 0.05556, 0.57, 0.2889, 0.6181, 0.2889, 0.57, 0.5522, 0.57, 0.5041, 0.43, 0.5041, 0.43, 0.5522, 0.1222, 0.6422, 0.8778, 0.6422, 0.8063, 0.5041, 0.8063, 0.5522, 0.7581, 0.5522, 0.7581, 0.5041, 0.8778, 0.3578, 0.6181, 0.5041, 0.6181, 0.5522, 0.57, 0.05556, 0.6181, 0.05556, 0.6033, 0.0, 0.5849, 0.0, 0.5373, 0.0, 0.519, 0.0, 0.5041, 0.05556, 0.5522, 0.05556, 0.2837, 0.2593, 0.2837, 0.4444, 0.3467, 0.4444, 0.3467, 0.4296, 0.3474, 0.4239, 0.3496, 0.4185, 0.3532, 0.4139, 0.3578, 0.4104, 0.3631, 0.4082, 0.3689, 0.4074, 0.3746, 0.4082, 0.38, 0.4104, 0.3846, 0.4139, 0.3881, 0.4185, 0.3904, 0.4239, 0.3911, 0.4296, 0.3911, 0.4444, 0.7163, 0.4444, 0.7163, 0.2593, 0.6422, 0.2593, 0.6422, 0.2889, 0.3578, 0.2889, 0.3578, 0.2593, 0.8063, 0.05556, 0.8063, 0.2889, 0.7581, 0.2889, 0.7581, 0.05556, 0.6033, 0.519, 0.5849, 0.519, 0.5849, 0.5373, 0.6033, 0.5373, 0.585, 0.1074, 0.5941, 0.1074, 0.5941, 0.2593, 0.585, 0.2593, 0.5373, 0.0, 0.519, 0.0, 0.5041, 0.05556, 0.5522, 0.05556, 0.5041, 0.2889, 0.5041, 0.05556, 0.5522, 0.05556, 0.5522, 0.2889, 0.8778, 0.4296, 0.8778, 0.4444, 0.1222, 0.4444, 0.1222, 0.4296, 0.8063, 0.5041, 0.8778, 0.6422, 0.8778, 0.3578, 0.7581, 0.5041, 0.5522, 0.2889, 0.5522, 0.05556, 0.5041, 0.05556, 0.5041, 0.2889, 0.8063, 0.4444, 0.7581, 0.4444, 0.7581, 0.9444, 0.8063, 0.9444, 0.5373, 1.0, 0.519, 1.0, 0.5041, 0.9444, 0.5522, 0.9444, 0.519, 1.0, 0.5373, 1.0, 0.5522, 0.9444, 0.5041, 0.9444, 0.519, 1.0, 0.5373, 1.0, 0.5522, 0.9444, 0.5041, 0.9444, 0.5373, 1.0, 0.519, 1.0, 0.5041, 0.9444, 0.5522, 0.9444, 0.1222, 0.4296, 0.8778, 0.4296, 0.8778, 0.4239, 0.1222, 0.4239, 0.2086, 0.0, 0.227, 0.0, 0.2419, 0.05556, 0.1937, 0.05556, 0.519, 0.0, 0.5373, 0.0, 0.5522, 0.05556, 0.5041, 0.05556, 0.1222, 0.2593, 0.1222, 0.4444, 0.8778, 0.4444, 0.8778, 0.2593, 0.6117, 0.1074, 0.619, 0.1074, 0.619, 0.2593, 0.6117, 0.2593, 0.519, 0.0, 0.5373, 0.0, 0.5522, 0.05556, 0.5041, 0.05556, 0.3819, 0.9444, 0.43, 0.9444, 0.4151, 1.0, 0.3967, 1.0, 0.6706, 0.1074, 0.679, 0.1074, 0.679, 0.2593, 0.6706, 0.2593, 0.3819, 0.5041, 0.2419, 0.5522, 0.2419, 0.5041, 0.1937, 0.5041, 0.1937, 0.5522, 0.1222, 0.7163, 0.1222, 0.3911, 0.43, 0.5041, 0.5041, 0.2889, 0.5041, 0.05556, 0.5522, 0.05556, 0.5522, 0.2889, 0.6752, 0.09815, 0.6881, 0.1074, 0.6881, 0.08889, 0.5716, 0.6752, 0.5796, 0.6798, 0.5823, 0.6764, 0.5716, 0.6752, 0.578, 0.6838, 0.5796, 0.6798, 0.6752, 0.09815, 0.6881, 0.08889, 0.6838, 0.08889, 0.5716, 0.6752, 0.5692, 0.6633, 0.5636, 0.6706, 0.5716, 0.6752, 0.5636, 0.6706, 0.5601, 0.679, 0.5716, 0.6752, 0.5601, 0.679, 0.5589, 0.6881, 0.5811, 0.6657, 0.5857, 0.6737, 0.5898, 0.672, 0.5811, 0.6657, 0.5823, 0.6764, 0.5857, 0.6737, 0.5811, 0.6657, 0.585, 0.6542, 0.5765, 0.6577, 0.5811, 0.6657, 0.5765, 0.6577, 0.5692, 0.6633, 0.5811, 0.6657, 0.5692, 0.6633, 0.5716, 0.6752, 0.5811, 0.6657, 0.5716, 0.6752, 0.5823, 0.6764, 0.5941, 0.09815, 0.5941, 0.08889, 0.5984, 0.08889, 0.5941, 0.09815, 0.5898, 0.08889, 0.5941, 0.08889, 0.5941, 0.6622, 0.6032, 0.6542, 0.5941, 0.653, 0.5941, 0.6622, 0.5941, 0.653, 0.585, 0.6542, 0.5941, 0.09815, 0.5811, 0.09815, 0.5898, 0.08889, 0.5941, 0.6622, 0.585, 0.6542, 0.5811, 0.6657, 0.607, 0.6657, 0.6024, 0.6737, 0.6059, 0.6764, 0.607, 0.6657, 0.5984, 0.672, 0.6024, 0.6737, 0.607, 0.6657, 0.619, 0.6633, 0.6117, 0.6577, 0.607, 0.6657, 0.6117, 0.6577, 0.6032, 0.6542, 0.607, 0.6657, 0.6032, 0.6542, 0.5941, 0.6622, 0.607, 0.09815, 0.5941, 0.09815, 0.5984, 0.08889, 0.6752, 0.09815, 0.6838, 0.08889, 0.6881, 0.08889, 0.6165, 0.6752, 0.6085, 0.6798, 0.6102, 0.6838, 0.6165, 0.6752, 0.6059, 0.6764, 0.6085, 0.6798, 0.6165, 0.6752, 0.6107, 0.6881, 0.6293, 0.6881, 0.6165, 0.6752, 0.6293, 0.6881, 0.6281, 0.679, 0.6165, 0.6752, 0.6281, 0.679, 0.6245, 0.6706, 0.6165, 0.6752, 0.6245, 0.6706, 0.619, 0.6633, 0.6165, 0.6752, 0.607, 0.6657, 0.6059, 0.6764, 0.6165, 0.6752, 0.619, 0.6633, 0.607, 0.6657, 0.7048, 0.1074, 0.6881, 0.1074, 0.6881, 0.2593, 0.7048, 0.2593, 0.6107, 0.6881, 0.7048, 0.08889, 0.7048, 0.1074, 0.6293, 0.6881, 0.5796, 0.6798, 0.578, 0.6838, 0.5774, 0.6881, 0.5774, 0.7048, 0.6107, 0.7048, 0.6107, 0.6881, 0.6102, 0.6838, 0.6085, 0.6798, 0.6059, 0.6764, 0.6024, 0.6737, 0.5984, 0.672, 0.5941, 0.6715, 0.5898, 0.672, 0.5857, 0.6737, 0.5823, 0.6764, 0.7581, 0.05556, 0.8063, 0.05556, 0.7914, 0.0, 0.773, 0.0, 0.2086, 0.519, 0.227, 0.519, 0.227, 0.5373, 0.2086, 0.5373, 0.5589, 0.6881, 0.5589, 0.7048, 0.7048, 0.08889, 0.6881, 0.08889, 0.5941, 0.1074, 0.6032, 0.1074, 0.6032, 0.2593, 0.5941, 0.2593])
me_conn_molex_kk_1x4_0470531000.materials.append(mat_plastic_case_white)
me_conn_molex_kk_1x4_0470531000.materials.append(mat_metal_pins)
me_conn_molex_kk_1x4_0470531000.update()
me_conn_molex_kk_1x4_0470531000.normals_split_custom_set([tuple(v) for v in zip(*[iter([1.426e-09, 0.0, -1.0, 1.426e-09, 0.0, -1.0, 8.436e-10, 0.0, -1.0, 1.097e-08, 0.0, -1.0, -2.361e-09, 0.0, -1.0, -1.729e-10, 0.0, -1.0, 3.21e-09, 0.0, -1.0, 3.21e-09, 0.0, -1.0, -7.144e-09, 0.0, -1.0, -1.64e-09, 0.0, -1.0, -1.43e-09, 0.0, -1.0, 3.21e-09, 0.0, -1.0, 3.21e-09, 0.0, -1.0, 0.9659, 0.0, -0.2588, 0.9659, 0.0, -0.2588, 0.9659, 0.0, -0.2588, 0.9659, 0.0, -0.2588, 0.0, 0.0, -1.0, 0.0, 0.0, -1.0, 0.0, 0.0, -1.0, 0.0, 0.0, -1.0, 0.0, 0.0, -1.0, 0.0, 0.0, -1.0, 0.0, 0.0, -1.0, 0.0, 0.0, -1.0, 0.0, 0.0, -1.0, 0.0, 0.0, -1.0, 0.0, 0.0, -1.0, 0.0, 0.0, -1.0, -1.432e-07, 1.0, -5.616e-08, -1.432e-07, 1.0, -5.616e-08, -1.432e-07, 1.0, -5.616e-08, -1.432e-07, 1.0, -5.616e-08, -1.432e-07, 1.0, -5.616e-08, -1.432e-07, 1.0, -5.616e-08, 0.0, 0.0, 1.0, 0.0, 0.0, 1.0, 0.0, 0.0, 1.0, 0.0, 0.0, 1.0, 7.085e-08, -0.866, 0.5, 7.085e-08, -0.866, 0.5, 7.761e-08, -0.9659, 0.2588, 7.761e-08, -0.9659, 0.2588, 0.0, 0.0, 1.0, 0.0, 0.0, 1.0, 0.0, 0.0, 1.0, 0.0, 0.0, 1.0, -9.17e-08, 1.0, -5.094e-08, -9.17e-08, 1.0, -5.094e-08, -9.17e-08, 1.0, -5.094e-08, -9.17e-08, 1.0, -5.094e-08, 0.7071, -0.7071, 2.956e-08, 0.866, -0.5, 2.956e-08, 0.866, -0.5, 2.956e-08, 0.7071, -0.7071, 2.956e-08, -0.9659, -1.282e-07, -0.2588, -0.9659, -1.282e-07, -0.2588, -0.9659, -1.282e-07, -0.2588, -0.9659, -1.282e-07, -0.2588, 8.783e-08, -1.0, 0.0, 8.783e-08, -1.0, 0.0, 8.783e-08, -1.0, 0.0, 8.783e-08, -1.0, 0.0, 8.783e-08, -1.0, 0.0, 8.783e-08, -1.0, 0.0, 8.783e-08, -1.0, 0.0, 8.783e-08, -1.0, 0.0, -0.5, -0.866, 2.956e-08, -0.2588, -0.9659, 5.913e-08, -0.2588, -0.9659, 5.913e-08, -0.5, -0.866, 2.956e-08, -2.421e-07, 0.0, 1.0, -2.421e-07, 0.0, 1.0, -2.421e-07, 0.0, 1.0, -2.421e-07, 0.0, 1.0, -6.411e-08, -0.9659, -0.2588, -6.411e-08, -0.9659, -0.2588, -6.411e-08, -0.9659, -0.2588, -6.411e-08, -0.9659, -0.2588, -7.082e-08, 0.7071, 0.7071, -7.082e-08, 0.7071, 0.7071, -4.704e-08, 0.5, 0.866, -4.704e-08, 0.5, 0.866, -6.877e-08, 1.0, -4.415e-08, -6.877e-08, 1.0, -4.415e-08, -6.877e-08, 1.0, -4.415e-08, -6.877e-08, 1.0, -4.415e-08, -0.9659, 0.0, -0.2588, -0.9659, 0.0, -0.2588, -0.9659, 0.0, -0.2588, -0.9659, 0.0, -0.2588, -1.0, 0.0, 0.0, -1.0, 0.0, 0.0, -1.0, 0.0, 0.0, -1.0, 0.0, 0.0, 4.274e-08, -0.9659, -0.2588, 4.274e-08, -0.9659, -0.2588, 4.274e-08, -0.9659, -0.2588, 4.274e-08, -0.9659, -0.2588, -7.012e-08, 1.0, 0.0, -7.012e-08, 1.0, 0.0, -7.012e-08, 1.0, 0.0, -7.012e-08, 1.0, 0.0, -0.866, -0.5, 1.478e-08, -0.7071, -0.7071, 0.0, -0.7071, -0.7071, 0.0, -0.866, -0.5, 1.478e-08, -4.274e-08, -0.9659, 0.2588, -4.274e-08, -0.9659, 0.2588, -4.274e-08, -0.9659, 0.2588, -4.274e-08, -0.9659, 0.2588, -0.9979, -0.0654, -6.874e-07, -0.9659, -0.2588, -3.252e-07, -0.9659, -0.2588, -3.252e-07, -0.9979, -0.0654, -6.874e-07, 9.17e-08, -1.0, 4.415e-08, 9.17e-08, -1.0, 4.415e-08, 9.17e-08, -1.0, 4.415e-08, 9.17e-08, -1.0, 4.415e-08, -1.426e-14, 1.483e-07, 1.0, -1.54e-14, 1.674e-07, 1.0, -2.095e-08, 0.2588, 0.9659, -2.095e-08, 0.2588, 0.9659, 3.846e-07, 0.9659, 0.2588, 3.846e-07, 0.9659, 0.2588, 3.846e-07, 0.9659, 0.2588, 3.846e-07, 0.9659, 0.2588, -1.0, 0.0, 0.0, -1.0, 0.0, 0.0, -1.0, 0.0, 0.0, -1.0, 0.0, 0.0, 0.9659, 0.0, 0.2588, 0.9659, 0.0, 0.2588, 0.9659, 0.0, 0.2588, 0.9659, 0.0, 0.2588, -2.421e-07, 0.0, 1.0, -2.421e-07, 0.0, 1.0, -2.421e-07, 0.0, 1.0, -2.421e-07, 0.0, 1.0, 3.027e-07, 0.0, -1.0, 3.027e-07, 0.0, -1.0, 3.027e-07, 0.0, -1.0, 3.027e-07, 0.0, -1.0, -4.274e-08, -0.9659, 0.2588, -4.274e-08, -0.9659, 0.2588, -4.274e-08, -0.9659, 0.2588, -4.274e-08, -0.9659, 0.2588, 1.0, 0.0, 0.0, 1.0, 0.0, 0.0, 1.0, 0.0, 0.0, 1.0, 0.0, 0.0, -2.421e-07, 0.0, 1.0, -2.421e-07, 0.0, 1.0, -2.421e-07, 0.0, 1.0, -2.421e-07, 0.0, 1.0, -1.0, 0.0, 0.0, -1.0, 0.0, 0.0, -1.0, 0.0, 0.0, -1.0, 0.0, 0.0, 9.35e-08, -1.0, 0.0, 9.35e-08, -1.0, 0.0, 9.35e-08, -1.0, 0.0, 9.35e-08, -1.0, 0.0, -2.361e-09, 0.0, -1.0, -1.64e-09, 0.0, -1.0, -7.144e-09, 0.0, -1.0, -1.729e-10, 0.0, -1.0, 9.17e-08, -1.0, 5.094e-08, 9.17e-08, -1.0, 5.094e-08, 9.17e-08, -1.0, 5.094e-08, 9.17e-08, -1.0, 5.094e-08, 8.234e-09, 0.0, 1.0, 0.0, 0.0, 1.0, 5.993e-09, 0.0, 1.0, 1.359e-08, 0.0, 1.0, 0.0, 0.0, 1.0, 7.553e-09, 0.0, 1.0, -1.676e-07, 0.0, 1.0, 0.0, 0.0, 1.0, 1.446e-08, 0.0, 1.0, -9.482e-08, 0.7071, 0.7071, -9.482e-08, 0.7071, 0.7071, -9.482e-08, 0.7071, 0.7071, -9.482e-08, 0.7071, 0.7071, -0.9659, -0.2588, -3.252e-07, -0.866, -0.5, 1.478e-08, -0.866, -0.5, 1.478e-08, -0.9659, -0.2588, -3.252e-07, 1.0, -2.326e-07, 0.0, 0.9979, -0.0654, 0.0, 0.9979, -0.0654, 0.0, 1.0, -2.326e-07, 0.0, 1.0, 0.0, 0.0, 1.0, 0.0, 0.0, 1.0, 0.0, 0.0, 1.0, 0.0, 0.0, -8.861e-08, 0.9659, 0.2588, -8.861e-08, 0.9659, 0.2588, -7.996e-08, 0.866, 0.5, -7.996e-08, 0.866, 0.5, 0.9979, -0.0654, 0.0, 0.9659, -0.2588, 0.0, 0.9659, -0.2588, 0.0, 0.9979, -0.0654, 0.0, -8.94e-08, 0.866, -0.5, -8.94e-08, 0.866, -0.5, -8.94e-08, 0.866, -0.5, -8.94e-08, 0.866, -0.5, 9.17e-08, -1.0, 5.094e-08, 9.17e-08, -1.0, 5.094e-08, 9.17e-08, -1.0, 5.094e-08, 9.17e-08, -1.0, 5.094e-08, -1.54e-14, 1.674e-07, 1.0, -1.426e-14, 1.483e-07, 1.0, 1.881e-08, -0.2588, 0.9659, 1.881e-08, -0.2588, 0.9659, -7.082e-08, 0.7071, 0.7071, -7.082e-08, 0.7071, 0.7071, -7.996e-08, 0.866, 0.5, -7.996e-08, 0.866, 0.5, 3.852e-08, -0.5, 0.866, 3.852e-08, -0.5, 0.866, 1.881e-08, -0.2588, 0.9659, 1.881e-08, -0.2588, 0.9659, 8.117e-08, -0.9979, 0.0654, 8.117e-08, -0.9979, 0.0654, 7.761e-08, -0.9659, 0.2588, 7.761e-08, -0.9659, 0.2588, -2.095e-08, 0.2588, 0.9659, -2.095e-08, 0.2588, 0.9659, -4.704e-08, 0.5, 0.866, -4.704e-08, 0.5, 0.866, 7.085e-08, -0.866, 0.5, 7.085e-08, -0.866, 0.5, 5.954e-08, -0.7071, 0.7071, 5.954e-08, -0.7071, 0.7071, -3.846e-07, -0.9659, 0.2588, -3.846e-07, -0.9659, 0.2588, -3.846e-07, -0.9659, 0.2588, -3.846e-07, -0.9659, 0.2588, 1.0, -1.875e-07, 0.0, 1.0, -1.875e-07, 0.0, 1.0, -1.875e-07, 0.0, 1.0, -1.875e-07, 0.0, 1.0, -1.875e-07, 0.0, 1.0, -1.875e-07, 0.0, 1.0, -1.875e-07, 0.0, -0.7071, -0.7071, 0.0, -0.5, -0.866, 2.956e-08, -0.5, -0.866, 2.956e-08, -0.7071, -0.7071, 0.0, 0.0, 0.0, -1.0, 0.0, 0.0, -1.0, 0.0, 0.0, -1.0, 0.0, 0.0, -1.0, 0.0, 0.0, -1.0, 0.0, 0.0, -1.0, 0.0, 0.0, -1.0, 0.0, 0.0, -1.0, 0.0, 0.0, -1.0, 0.0, 0.0, -1.0, 0.0, 0.0, -1.0, -1.0, -8.742e-08, 4.47e-15, -1.0, -8.742e-08, 4.47e-15, -1.0, -8.742e-08, 4.47e-15, -1.0, -8.742e-08, 4.47e-15, -1.0, -8.742e-08, 4.47e-15, -1.0, -8.742e-08, 4.47e-15, -1.0, -8.742e-08, 4.47e-15, 1.958e-08, 0.0, 1.0, 1.359e-08, 0.0, 1.0, 5.993e-09, 0.0, 1.0, 1.958e-08, 0.0, 1.0, 8.234e-09, 0.0, 1.0, 1.446e-08, 0.0, 1.0, -4.246e-08, 0.0, 1.0, -1.179e-07, 0.0, 1.0, -5.301e-08, 0.0, 1.0, -1.45e-07, 0.0, 1.0, 1.958e-08, 0.0, 1.0, 1.958e-08, 0.0, 1.0, -1.71e-08, 0.0, 1.0, -1.676e-07, 0.0, 1.0, 7.553e-09, 0.0, 1.0, -9.392e-08, 0.9979, 0.0654, -9.392e-08, 0.9979, 0.0654, -9.38e-08, 1.0, 0.0, -9.38e-08, 1.0, 0.0, -9.38e-08, 1.0, 0.0, -9.38e-08, 1.0, 0.0, -9.38e-08, 1.0, 0.0, -9.38e-08, 1.0, 0.0, 0.2588, -0.9659, 5.913e-08, 0.5, -0.866, 2.956e-08, 0.5, -0.866, 2.956e-08, 0.2588, -0.9659, 5.913e-08, 4.274e-08, -0.9659, -0.2588, 4.274e-08, -0.9659, -0.2588, 4.274e-08, -0.9659, -0.2588, 4.274e-08, -0.9659, -0.2588, -1.0, -5.434e-08, 4.049e-15, -1.0, -5.434e-08, 4.049e-15, -1.0, -5.434e-08, 4.049e-15, -1.0, -5.434e-08, 4.049e-15, 6.877e-08, -1.0, 4.367e-08, 6.877e-08, -1.0, 4.367e-08, 6.877e-08, -1.0, 4.367e-08, 6.877e-08, -1.0, 4.367e-08, 1.0, 1.087e-07, -4.049e-15, 1.0, 1.087e-07, -4.049e-15, 1.0, 1.087e-07, -4.049e-15, 1.0, 1.087e-07, -4.049e-15, -6.877e-08, 1.0, -5.094e-08, -6.877e-08, 1.0, -5.094e-08, -6.877e-08, 1.0, -5.094e-08, -6.877e-08, 1.0, -5.094e-08, -1.0, -5.822e-08, 4.338e-15, -1.0, -5.822e-08, 4.338e-15, -1.0, -5.822e-08, 4.338e-15, -1.0, -5.822e-08, 4.338e-15, 1.0, 5.822e-08, -4.338e-15, 1.0, 5.822e-08, -4.338e-15, 1.0, 5.822e-08, -4.338e-15, 1.0, 5.822e-08, -4.338e-15, -8.213e-08, 1.0, 0.0, -8.213e-08, 1.0, 0.0, -8.213e-08, 1.0, 0.0, -8.213e-08, 1.0, 0.0, -0.9659, 0.0, 0.2588, -0.9659, 0.0, 0.2588, -0.9659, 0.0, 0.2588, -0.9659, 0.0, 0.2588, 3.027e-07, 0.0, -1.0, 3.027e-07, 0.0, -1.0, 3.027e-07, 0.0, -1.0, 3.027e-07, 0.0, -1.0, -2.992e-07, 0.9659, 0.2588, -2.992e-07, 0.9659, 0.2588, -2.992e-07, 0.9659, 0.2588, -2.992e-07, 0.9659, 0.2588, -9.17e-08, 1.0, -4.415e-08, -9.17e-08, 1.0, -4.415e-08, -9.17e-08, 1.0, -4.415e-08, -9.17e-08, 1.0, -4.415e-08, -9.17e-08, 1.0, -5.094e-08, -9.17e-08, 1.0, -5.094e-08, -9.17e-08, 1.0, -5.094e-08, -9.17e-08, 1.0, -5.094e-08, 1.0, -9.31e-09, 0.0, 1.0, -9.31e-09, 0.0, 1.0, -9.31e-09, 0.0, 1.0, -9.31e-09, 0.0, 1.0, -9.31e-09, 0.0, 1.0, -9.31e-09, 0.0, 1.0, -9.31e-09, 0.0, 1.0, -9.31e-09, 0.0, 1.0, -9.31e-09, 0.0, 1.0, -9.31e-09, 0.0, 1.0, -9.31e-09, 0.0, 1.0, -9.31e-09, 0.0, 1.0, -9.31e-09, 0.0, 1.0, -9.31e-09, 0.0, 1.0, -9.31e-09, 0.0, 1.0, -9.31e-09, 0.0, 1.0, -9.31e-09, 0.0, 1.0, -9.31e-09, 0.0, 1.0, -9.31e-09, 0.0, 1.0, -9.31e-09, 0.0, 1.0, -9.31e-09, 0.0, 1.0, -9.31e-09, 0.0, 1.0, -9.31e-09, 0.0, 3.846e-07, 0.9659, 0.2588, 3.846e-07, 0.9659, 0.2588, 3.846e-07, 0.9659, 0.2588, 3.846e-07, 0.9659, 0.2588, 5.954e-08, -0.7071, 0.7071, 5.954e-08, -0.7071, 0.7071, 3.852e-08, -0.5, 0.866, 3.852e-08, -0.5, 0.866, 0.9659, 8.548e-08, -0.2588, 0.9659, 8.548e-08, -0.2588, 0.9659, 8.548e-08, -0.2588, 0.9659, 8.548e-08, -0.2588, 0.0, 0.0, 1.0, 0.0, 0.0, 1.0, 0.0, 0.0, 1.0, 0.0, 0.0, 1.0, 9.17e-08, -1.0, 4.415e-08, 9.17e-08, -1.0, 4.415e-08, 9.17e-08, -1.0, 4.415e-08, 9.17e-08, -1.0, 4.415e-08, -2.992e-07, 0.9659, 0.2588, -2.992e-07, 0.9659, 0.2588, -2.992e-07, 0.9659, 0.2588, -2.992e-07, 0.9659, 0.2588, 0.9659, 8.548e-08, 0.2588, 0.9659, 8.548e-08, 0.2588, 0.9659, 8.548e-08, 0.2588, 0.9659, 8.548e-08, 0.2588, 9.17e-08, -1.0, 4.415e-08, 9.17e-08, -1.0, 4.415e-08, 9.17e-08, -1.0, 4.415e-08, 9.17e-08, -1.0, 4.415e-08, 1.0, 0.0, 0.0, 1.0, 0.0, 0.0, 1.0, 0.0, 0.0, 1.0, 0.0, 0.0, -1.0, 0.0, 0.0, -1.0, 0.0, 0.0, -1.0, 0.0, 0.0, -1.0, 0.0, 0.0, -9.17e-08, 1.0, -4.415e-08, -9.17e-08, 1.0, -4.415e-08, -9.17e-08, 1.0, -4.415e-08, -9.17e-08, 1.0, -4.415e-08, 0.0, 0.0, -1.0, 0.0, 0.0, -1.0, 0.0, 0.0, -1.0, 0.0, 0.0, -1.0, 1.0, 0.0, 0.0, 1.0, 0.0, 0.0, 1.0, 0.0, 0.0, 1.0, 0.0, 0.0, -5.342e-08, 0.9659, -0.2588, -5.342e-08, 0.9659, -0.2588, -5.342e-08, 0.9659, -0.2588, -5.342e-08, 0.9659, -0.2588, -0.9659, 0.0, 0.2588, -0.9659, 0.0, 0.2588, -0.9659, 0.0, 0.2588, -0.9659, 0.0, 0.2588, -5.342e-08, 0.9659, -0.2588, -5.342e-08, 0.9659, -0.2588, -5.342e-08, 0.9659, -0.2588, -5.342e-08, 0.9659, -0.2588, 3.027e-07, 0.0, -1.0, 3.027e-07, 0.0, -1.0, 3.027e-07, 0.0, -1.0, 3.027e-07, 0.0, -1.0, -1.0, 0.0, 0.0, -1.0, 0.0, 0.0, -1.0, 0.0, 0.0, -1.0, 0.0, 0.0, 6.877e-08, -1.0, 4.415e-08, 6.877e-08, -1.0, 4.415e-08, 6.877e-08, -1.0, 4.415e-08, 6.877e-08, -1.0, 4.415e-08, -9.17e-08, 1.0, -5.094e-08, -9.17e-08, 1.0, -5.094e-08, -9.17e-08, 1.0, -5.094e-08, -9.17e-08, 1.0, -5.094e-08, -2.141e-09, 0.0, -1.0, 1.426e-09, 0.0, -1.0, 1.426e-09, 0.0, -1.0, -1.43e-09, 0.0, -1.0, -1.64e-09, 0.0, -1.0, 5.773e-09, 0.0, -1.0, 1.897e-08, 0.0, -1.0, -2.141e-09, 0.0, -1.0, -2.141e-09, 0.0, -1.0, 4.757e-09, 0.0, -1.0, 1.097e-08, 0.0, -1.0, 8.436e-10, 0.0, -1.0, -2.141e-09, 0.0, -1.0, -5.342e-08, 0.9659, -0.2588, -5.342e-08, 0.9659, -0.2588, -5.342e-08, 0.9659, -0.2588, -5.342e-08, 0.9659, -0.2588, -0.9659, 0.0, -0.2588, -0.9659, 0.0, -0.2588, -0.9659, 0.0, -0.2588, -0.9659, 0.0, -0.2588, -1.0, -7.914e-08, -1.77e-08, -1.0, -7.914e-08, -1.77e-08, -1.0, -7.914e-08, -1.77e-08, -1.0, -7.914e-08, -1.77e-08, -1.0, -7.914e-08, -1.77e-08, -1.0, -7.914e-08, -1.77e-08, -1.0, -7.914e-08, -1.77e-08, -1.0, -7.914e-08, -1.77e-08, -1.0, -7.914e-08, -1.77e-08, -1.0, -7.914e-08, -1.77e-08, -1.0, -7.914e-08, -1.77e-08, -1.0, -7.914e-08, -1.77e-08, -1.0, -7.914e-08, -1.77e-08, -1.0, -7.914e-08, -1.77e-08, -1.0, -7.914e-08, -1.77e-08, -1.0, -7.914e-08, -1.77e-08, -1.0, -7.914e-08, -1.77e-08, -1.0, -7.914e-08, -1.77e-08, -1.0, -7.914e-08, -1.77e-08, -1.0, -7.914e-08, -1.77e-08, -1.0, -7.914e-08, -1.77e-08, -1.0, -7.914e-08, -1.77e-08, -1.0, -7.914e-08, -1.77e-08, 9.17e-08, -1.0, 5.094e-08, 9.17e-08, -1.0, 5.094e-08, 9.17e-08, -1.0, 5.094e-08, 9.17e-08, -1.0, 5.094e-08, 3.027e-07, 0.0, -1.0, 3.027e-07, 0.0, -1.0, 3.027e-07, 0.0, -1.0, 3.027e-07, 0.0, -1.0, -0.2588, -0.9659, 5.913e-08, 0.0, -1.0, 5.913e-08, 0.0, -1.0, 5.913e-08, -0.2588, -0.9659, 5.913e-08, -0.9659, 0.0, -0.2588, -0.9659, 0.0, -0.2588, -0.9659, 0.0, -0.2588, -0.9659, 0.0, -0.2588, 1.0, 0.0, 0.0, 1.0, 0.0, 0.0, 1.0, 0.0, 0.0, 1.0, 0.0, 0.0, 8.117e-08, -0.9979, 0.0654, 8.181e-08, -1.0, 0.0, 8.181e-08, -1.0, 0.0, 8.117e-08, -0.9979, 0.0654, 1.897e-08, 0.0, -1.0, 5.773e-09, 0.0, -1.0, 1.097e-08, 0.0, -1.0, 4.757e-09, 0.0, -1.0, -1.0, 0.0, 0.0, -1.0, 0.0, 0.0, -1.0, 0.0, 0.0, -1.0, 0.0, 0.0, -9.17e-08, 1.0, -4.415e-08, -9.17e-08, 1.0, -4.415e-08, -9.17e-08, 1.0, -4.415e-08, -9.17e-08, 1.0, -4.415e-08, 0.9659, 0.0, 0.2588, 0.9659, 0.0, 0.2588, 0.9659, 0.0, 0.2588, 0.9659, 0.0, 0.2588, -0.9659, 0.0, 0.2588, -0.9659, 0.0, 0.2588, -0.9659, 0.0, 0.2588, -0.9659, 0.0, 0.2588, -0.9659, -8.548e-08, 0.2588, -0.9659, -8.548e-08, 0.2588, -0.9659, -8.548e-08, 0.2588, -0.9659, -8.548e-08, 0.2588, 0.9659, 0.0, 0.2588, 0.9659, 0.0, 0.2588, 0.9659, 0.0, 0.2588, 0.9659, 0.0, 0.2588, -9.392e-08, 0.9979, 0.0654, -9.392e-08, 0.9979, 0.0654, -8.861e-08, 0.9659, 0.2588, -8.861e-08, 0.9659, 0.2588, 4.274e-08, -0.9659, -0.2588, 4.274e-08, -0.9659, -0.2588, 4.274e-08, -0.9659, -0.2588, 4.274e-08, -0.9659, -0.2588, 0.9659, 0.0, -0.2588, 0.9659, 0.0, -0.2588, 0.9659, 0.0, -0.2588, 0.9659, 0.0, -0.2588, -8.181e-08, 1.0, 0.0, -8.181e-08, 1.0, 0.0, -8.181e-08, 1.0, 0.0, -8.181e-08, 1.0, 0.0, 0.5, -0.866, 2.956e-08, 0.7071, -0.7071, 2.956e-08, 0.7071, -0.7071, 2.956e-08, 0.5, -0.866, 2.956e-08, 0.9659, 0.0, -0.2588, 0.9659, 0.0, -0.2588, 0.9659, 0.0, -0.2588, 0.9659, 0.0, -0.2588, -4.274e-08, -0.9659, 0.2588, -4.274e-08, -0.9659, 0.2588, -4.274e-08, -0.9659, 0.2588, -4.274e-08, -0.9659, 0.2588, 0.866, -0.5, 2.956e-08, 0.9659, -0.2588, 0.0, 0.9659, -0.2588, 0.0, 0.866, -0.5, 2.956e-08, -1.45e-07, 0.0, 1.0, -5.301e-08, 0.0, 1.0, -2.176e-07, 0.0, 1.0, -2.176e-07, 0.0, 1.0, -1.179e-07, 0.0, 1.0, -4.246e-08, 0.0, 1.0, -1.676e-07, 0.0, 1.0, -1.71e-08, 0.0, 1.0, 1.0, 0.0, 0.0, 1.0, 0.0, 0.0, 1.0, 0.0, 0.0, 1.0, 0.0, 0.0, -0.61, -0.3413, -0.7151, -0.6898, -0.06466, -0.7211, -0.7226, -0.07602, -0.6871, -0.61, -0.3413, -0.7151, -0.6124, -0.3536, -0.7071, -0.5074, -0.5074, -0.6965, -0.61, -0.3413, -0.7151, -0.7361, -0.1626, -0.657, -0.6124, -0.3536, -0.7071, -0.61, -0.3413, -0.7151, -0.7226, -0.07602, -0.6871, -0.7361, -0.1626, -0.657, -0.61, -0.3413, -0.7151, -0.4929, -0.4929, -0.717, -0.6123, -0.3535, -0.7071, -0.61, -0.3413, -0.7151, -0.6123, -0.3535, -0.7071, -0.6489, -0.1499, -0.7459, -0.61, -0.3413, -0.7151, -0.6489, -0.1499, -0.7459, -0.6898, -0.06466, -0.7211, -0.3496, -0.6056, -0.7149, -0.3536, -0.6124, -0.7071, -0.1857, -0.6931, -0.6965, -0.3496, -0.6056, -0.7149, -0.5074, -0.5074, -0.6965, -0.3536, -0.6124, -0.7071, -0.3496, -0.6056, -0.7149, -0.1804, -0.6733, -0.717, -0.3535, -0.6123, -0.7071, -0.3496, -0.6056, -0.7149, -0.3535, -0.6123, -0.7071, -0.4929, -0.4929, -0.717, -0.3496, -0.6056, -0.7149, -0.4929, -0.4929, -0.717, -0.61, -0.3413, -0.7151, -0.3496, -0.6056, -0.7149, -0.61, -0.3413, -0.7151, -0.5074, -0.5074, -0.6965, -4.263e-07, -0.6992, -0.7149, -3.779e-07, -0.7071, -0.7071, 0.1857, -0.6931, -0.6965, -4.263e-07, -0.6992, -0.7149, -0.1857, -0.6931, -0.6965, -3.779e-07, -0.7071, -0.7071, -4.263e-07, -0.6992, -0.7149, 0.1804, -0.6733, -0.717, 1.721e-07, -0.7071, -0.7071, -4.263e-07, -0.6992, -0.7149, 1.721e-07, -0.7071, -0.7071, -0.1804, -0.6733, -0.717, -4.263e-07, -0.6992, -0.7149, -0.3496, -0.6056, -0.7149, -0.1857, -0.6931, -0.6965, -4.263e-07, -0.6992, -0.7149, -0.1804, -0.6733, -0.717, -0.3496, -0.6056, -0.7149, 0.3496, -0.6056, -0.7149, 0.3536, -0.6124, -0.7071, 0.5074, -0.5074, -0.6965, 0.3496, -0.6056, -0.7149, 0.1857, -0.6931, -0.6965, 0.3536, -0.6124, -0.7071, 0.3496, -0.6056, -0.7149, 0.4929, -0.4929, -0.717, 0.3535, -0.6123, -0.7071, 0.3496, -0.6056, -0.7149, 0.3535, -0.6123, -0.7071, 0.1804, -0.6733, -0.717, 0.3496, -0.6056, -0.7149, 0.1804, -0.6733, -0.717, -4.263e-07, -0.6992, -0.7149, 0.3496, -0.6056, -0.7149, -4.263e-07, -0.6992, -0.7149, 0.1857, -0.6931, -0.6965, 0.61, -0.3413, -0.7151, 0.7362, -0.1626, -0.657, 0.7226, -0.076, -0.6871, 0.61, -0.3413, -0.7151, 0.6124, -0.3536, -0.7071, 0.7362, -0.1626, -0.657, 0.61, -0.3413, -0.7151, 0.5074, -0.5074, -0.6965, 0.6124, -0.3536, -0.7071, 0.61, -0.3413, -0.7151, 0.7226, -0.076, -0.6871, 0.6898, -0.06466, -0.7211, 0.61, -0.3413, -0.7151, 0.6898, -0.06466, -0.7211, 0.6489, -0.15, -0.7459, 0.61, -0.3413, -0.7151, 0.6489, -0.15, -0.7459, 0.6123, -0.3535, -0.7071, 0.61, -0.3413, -0.7151, 0.6123, -0.3535, -0.7071, 0.4929, -0.4929, -0.717, 0.61, -0.3413, -0.7151, 0.3496, -0.6056, -0.7149, 0.5074, -0.5074, -0.6965, 0.61, -0.3413, -0.7151, 0.4929, -0.4929, -0.717, 0.3496, -0.6056, -0.7149, -1.0, -6.203e-06, -6.978e-07, -0.9979, -0.0654, -6.874e-07, -0.9979, -0.0654, -6.874e-07, -1.0, -6.203e-06, -6.978e-07, 0.7226, -0.076, -0.6871, 0.7071, -1.663e-05, -0.7071, 0.7071, -1.663e-05, -0.7071, 0.6898, -0.06466, -0.7211, 2.195e-06, -8.902e-06, -1.0, 2.195e-06, -8.902e-06, -1.0, 2.195e-06, -8.902e-06, -1.0, 2.195e-06, -8.902e-06, -1.0, 2.195e-06, -8.902e-06, -1.0, 2.195e-06, -8.902e-06, -1.0, 2.195e-06, -8.902e-06, -1.0, 2.195e-06, -8.902e-06, -1.0, 2.195e-06, -8.902e-06, -1.0, 2.195e-06, -8.902e-06, -1.0, 2.195e-06, -8.902e-06, -1.0, 2.195e-06, -8.902e-06, -1.0, 2.195e-06, -8.902e-06, -1.0, 2.195e-06, -8.902e-06, -1.0, 2.195e-06, -8.902e-06, -1.0, 1.175e-07, 0.9659, -0.2588, 1.175e-07, 0.9659, -0.2588, 1.175e-07, 0.9659, -0.2588, 1.175e-07, 0.9659, -0.2588, -2.421e-07, 0.0, 1.0, -2.421e-07, 0.0, 1.0, -2.421e-07, 0.0, 1.0, -2.421e-07, 0.0, 1.0, -0.6898, -0.06466, -0.7211, -0.7071, -1.238e-05, -0.7071, -0.7071, -1.238e-05, -0.7071, -0.7226, -0.07602, -0.6871, 0.0, -1.0, 5.913e-08, 0.2588, -0.9659, 5.913e-08, 0.2588, -0.9659, 5.913e-08, 0.0, -1.0, 5.913e-08])] * 3)])

# ---- objects
ob_conn_molex_kk_1x4_0470531000 = bpy.data.objects.new('Conn_Molex_KK_1x4_0470531000', me_conn_molex_kk_1x4_0470531000)

# ---- transforms, parenting, visibility, modifiers, constraints
ob_conn_molex_kk_1x4_0470531000.location = (0.0, 0.0, 0.0)
_m = ob_conn_molex_kk_1x4_0470531000.modifiers.new('Bevel', 'BEVEL')
_m.width = 0.003
_m.width_pct = 0.003
_m.segments = 3

# ---- collection membership
col_conn_molex_kk_1x4_0470531000.objects.link(ob_conn_molex_kk_1x4_0470531000)

# ---- scene / render settings (as saved in the file)
scene.frame_start = 1; scene.frame_end = 250; scene.frame_set(86)
scene.render.engine = 'CYCLES'
scene.cycles.feature_set = 'EXPERIMENTAL'
scene.cycles.use_denoising = False
scene.cycles.samples = 128
scene.cycles.sampling_pattern = 'TABULATED_SOBOL'
scene.cycles.use_adaptive_sampling = False
scene.cycles.use_light_tree = False
scene.eevee.ray_tracing_options.trace_max_roughness = 0.0
scene.view_settings.view_transform = 'Filmic'
bpy.context.view_layer.update()

# ---- added for rendering (the .blend has no active camera and no usable light): camera, sun
cam_auto = bpy.data.cameras.new('AutoCamera')
cam_auto.lens = 50.0
cam_auto.sensor_width = 36.0
cam_auto.clip_end = 1000.0
ob_auto_camera = bpy.data.objects.new('AutoCamera', cam_auto)
scene.collection.objects.link(ob_auto_camera)
ob_auto_camera.location = (20.3713, -20.2533, 16.499)
ob_auto_camera.rotation_euler = (1.09748, -7.21219e-08, 0.694738)
scene.camera = ob_auto_camera
light_auto_sun = bpy.data.lights.new('AutoSun', 'SUN')
light_auto_sun.energy = 3.0
light_auto_sun.angle = 0.0523599
ob_auto_sun = bpy.data.objects.new('AutoSun', light_auto_sun)
scene.collection.objects.link(ob_auto_sun)
ob_auto_sun.rotation_euler = (0.872665, 0.174533, 0.523599)
bpy.context.view_layer.update()
